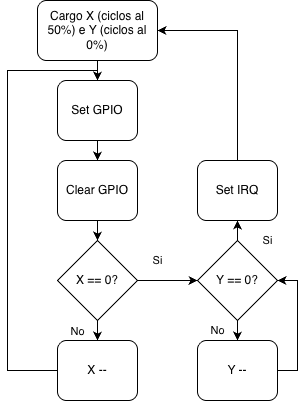

The diagram above was exported from draw.io. Its source (the exported page's mxGraphModel, read from the mxfile embedded in the PNG):
<mxGraphModel dx="848" dy="546" grid="1" gridSize="10" guides="1" tooltips="1" connect="1" arrows="1" fold="1" page="1" pageScale="1" pageWidth="827" pageHeight="1169" math="0" shadow="0">
  <root>
    <mxCell id="0" />
    <mxCell id="1" parent="0" />
    <mxCell id="_73URA6oG3iBrU-gCmOb-4" value="" style="edgeStyle=orthogonalEdgeStyle;rounded=0;orthogonalLoop=1;jettySize=auto;html=1;" edge="1" parent="1" source="_73URA6oG3iBrU-gCmOb-1" target="_73URA6oG3iBrU-gCmOb-3">
      <mxGeometry relative="1" as="geometry" />
    </mxCell>
    <mxCell id="_73URA6oG3iBrU-gCmOb-1" value="&lt;div&gt;Cargo&amp;nbsp;&lt;span style=&quot;background-color: transparent; color: light-dark(rgb(0, 0, 0), rgb(255, 255, 255));&quot;&gt;X (ciclos al 50%) e Y (ciclos al 0%)&lt;/span&gt;&lt;/div&gt;" style="rounded=1;whiteSpace=wrap;html=1;" vertex="1" parent="1">
      <mxGeometry x="160" y="70" width="120" height="60" as="geometry" />
    </mxCell>
    <mxCell id="_73URA6oG3iBrU-gCmOb-6" style="edgeStyle=orthogonalEdgeStyle;rounded=0;orthogonalLoop=1;jettySize=auto;html=1;entryX=0.5;entryY=0;entryDx=0;entryDy=0;exitX=0;exitY=0.5;exitDx=0;exitDy=0;" edge="1" parent="1" source="_73URA6oG3iBrU-gCmOb-16" target="_73URA6oG3iBrU-gCmOb-3">
      <mxGeometry relative="1" as="geometry">
        <mxPoint x="220" y="330" as="targetPoint" />
        <Array as="points">
          <mxPoint x="130" y="440" />
          <mxPoint x="130" y="140" />
          <mxPoint x="220" y="140" />
        </Array>
      </mxGeometry>
    </mxCell>
    <mxCell id="_73URA6oG3iBrU-gCmOb-7" value="No" style="edgeLabel;html=1;align=center;verticalAlign=middle;resizable=0;points=[];" vertex="1" connectable="0" parent="_73URA6oG3iBrU-gCmOb-6">
      <mxGeometry x="-0.0892" relative="1" as="geometry">
        <mxPoint x="70" y="116" as="offset" />
      </mxGeometry>
    </mxCell>
    <mxCell id="_73URA6oG3iBrU-gCmOb-14" style="edgeStyle=orthogonalEdgeStyle;rounded=0;orthogonalLoop=1;jettySize=auto;html=1;entryX=0;entryY=0.5;entryDx=0;entryDy=0;" edge="1" parent="1" source="_73URA6oG3iBrU-gCmOb-2" target="_73URA6oG3iBrU-gCmOb-15">
      <mxGeometry relative="1" as="geometry">
        <mxPoint x="320" y="180" as="targetPoint" />
        <Array as="points">
          <mxPoint x="310" y="350" />
          <mxPoint x="310" y="350" />
        </Array>
      </mxGeometry>
    </mxCell>
    <mxCell id="_73URA6oG3iBrU-gCmOb-17" value="" style="edgeStyle=orthogonalEdgeStyle;rounded=0;orthogonalLoop=1;jettySize=auto;html=1;" edge="1" parent="1" source="_73URA6oG3iBrU-gCmOb-2" target="_73URA6oG3iBrU-gCmOb-16">
      <mxGeometry relative="1" as="geometry" />
    </mxCell>
    <mxCell id="_73URA6oG3iBrU-gCmOb-2" value="X == 0?" style="rhombus;whiteSpace=wrap;html=1;" vertex="1" parent="1">
      <mxGeometry x="180" y="310" width="80" height="80" as="geometry" />
    </mxCell>
    <mxCell id="_73URA6oG3iBrU-gCmOb-11" value="" style="edgeStyle=orthogonalEdgeStyle;rounded=0;orthogonalLoop=1;jettySize=auto;html=1;" edge="1" parent="1" source="_73URA6oG3iBrU-gCmOb-3" target="_73URA6oG3iBrU-gCmOb-9">
      <mxGeometry relative="1" as="geometry" />
    </mxCell>
    <mxCell id="_73URA6oG3iBrU-gCmOb-3" value="Set GPIO" style="rounded=1;whiteSpace=wrap;html=1;" vertex="1" parent="1">
      <mxGeometry x="180" y="150" width="80" height="60" as="geometry" />
    </mxCell>
    <mxCell id="_73URA6oG3iBrU-gCmOb-10" value="" style="edgeStyle=orthogonalEdgeStyle;rounded=0;orthogonalLoop=1;jettySize=auto;html=1;" edge="1" parent="1" source="_73URA6oG3iBrU-gCmOb-9" target="_73URA6oG3iBrU-gCmOb-2">
      <mxGeometry relative="1" as="geometry" />
    </mxCell>
    <mxCell id="_73URA6oG3iBrU-gCmOb-9" value="Clear GPIO" style="rounded=1;whiteSpace=wrap;html=1;" vertex="1" parent="1">
      <mxGeometry x="180" y="230" width="80" height="60" as="geometry" />
    </mxCell>
    <mxCell id="_73URA6oG3iBrU-gCmOb-19" value="" style="edgeStyle=orthogonalEdgeStyle;rounded=0;orthogonalLoop=1;jettySize=auto;html=1;" edge="1" parent="1" source="_73URA6oG3iBrU-gCmOb-15" target="_73URA6oG3iBrU-gCmOb-18">
      <mxGeometry relative="1" as="geometry" />
    </mxCell>
    <mxCell id="_73URA6oG3iBrU-gCmOb-24" value="" style="edgeStyle=orthogonalEdgeStyle;rounded=0;orthogonalLoop=1;jettySize=auto;html=1;" edge="1" parent="1" source="_73URA6oG3iBrU-gCmOb-15" target="_73URA6oG3iBrU-gCmOb-23">
      <mxGeometry relative="1" as="geometry" />
    </mxCell>
    <mxCell id="_73URA6oG3iBrU-gCmOb-15" value="Y == 0?" style="rhombus;whiteSpace=wrap;html=1;" vertex="1" parent="1">
      <mxGeometry x="320" y="310" width="80" height="80" as="geometry" />
    </mxCell>
    <mxCell id="_73URA6oG3iBrU-gCmOb-16" value="X --" style="rounded=1;whiteSpace=wrap;html=1;" vertex="1" parent="1">
      <mxGeometry x="180" y="410" width="80" height="60" as="geometry" />
    </mxCell>
    <mxCell id="_73URA6oG3iBrU-gCmOb-21" style="edgeStyle=orthogonalEdgeStyle;rounded=0;orthogonalLoop=1;jettySize=auto;html=1;entryX=1;entryY=0.5;entryDx=0;entryDy=0;" edge="1" parent="1" source="_73URA6oG3iBrU-gCmOb-18" target="_73URA6oG3iBrU-gCmOb-15">
      <mxGeometry relative="1" as="geometry">
        <Array as="points">
          <mxPoint x="420" y="440" />
          <mxPoint x="420" y="350" />
        </Array>
      </mxGeometry>
    </mxCell>
    <mxCell id="_73URA6oG3iBrU-gCmOb-18" value="Y --" style="rounded=1;whiteSpace=wrap;html=1;" vertex="1" parent="1">
      <mxGeometry x="320" y="410" width="80" height="60" as="geometry" />
    </mxCell>
    <mxCell id="_73URA6oG3iBrU-gCmOb-20" value="No" style="edgeLabel;html=1;align=center;verticalAlign=middle;resizable=0;points=[];" vertex="1" connectable="0" parent="1">
      <mxGeometry x="340" y="400" as="geometry" />
    </mxCell>
    <mxCell id="_73URA6oG3iBrU-gCmOb-22" value="Si" style="edgeLabel;html=1;align=center;verticalAlign=middle;resizable=0;points=[];" vertex="1" connectable="0" parent="1">
      <mxGeometry x="280" y="330" as="geometry">
        <mxPoint as="offset" />
      </mxGeometry>
    </mxCell>
    <mxCell id="_73URA6oG3iBrU-gCmOb-27" style="edgeStyle=orthogonalEdgeStyle;rounded=0;orthogonalLoop=1;jettySize=auto;html=1;entryX=1;entryY=0.5;entryDx=0;entryDy=0;exitX=0.5;exitY=0;exitDx=0;exitDy=0;" edge="1" parent="1" source="_73URA6oG3iBrU-gCmOb-23" target="_73URA6oG3iBrU-gCmOb-1">
      <mxGeometry relative="1" as="geometry" />
    </mxCell>
    <mxCell id="_73URA6oG3iBrU-gCmOb-23" value="Set IRQ" style="rounded=1;whiteSpace=wrap;html=1;" vertex="1" parent="1">
      <mxGeometry x="320" y="230" width="80" height="60" as="geometry" />
    </mxCell>
    <mxCell id="_73URA6oG3iBrU-gCmOb-26" value="Si" style="edgeLabel;html=1;align=center;verticalAlign=middle;resizable=0;points=[];" vertex="1" connectable="0" parent="1">
      <mxGeometry x="390" y="310" as="geometry">
        <mxPoint as="offset" />
      </mxGeometry>
    </mxCell>
  </root>
</mxGraphModel>